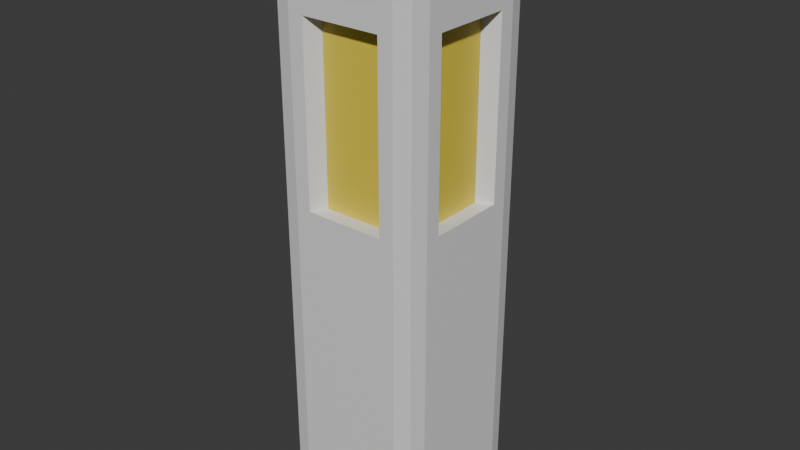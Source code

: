 # Source: pillar.blend  (saved by Blender 5.1.30; exported with 4.5.12 LTS)
import bpy
from mathutils import Matrix  # noqa: F401  (used for matrix-valued properties, if any)

bpy.ops.wm.read_factory_settings(use_empty=True)
scene = bpy.context.scene
scene.name = 'Scene'

# ---- collections
col_collection = bpy.data.collections.new('Collection'); scene.collection.children.link(col_collection)

# ---- materials (node trees are filled in below, after node groups)
mat_worldgrid = bpy.data.materials.new('WorldGrid')
mat_worldgrid.alpha_threshold = 0.0
mat_worldgrid.use_backface_culling_lightprobe_volume = False
mat_worldgrid.roughness = 0.5
mat_worldgrid.line_color = (0.0, 0.0, 0.0, 1.0)
mat_energy = bpy.data.materials.new('Energy')

# ---- material node trees
mat_worldgrid.use_nodes = True; mat_worldgrid.node_tree.nodes.clear()
_N = mat_worldgrid.node_tree.nodes; _L = mat_worldgrid.node_tree.links
n0 = _N.new('ShaderNodeOutputMaterial'); n0.name = 'Material Output'; n0.location = (200, 100)
n1 = _N.new('ShaderNodeBsdfPrincipled'); n1.name = 'Principled BSDF'; n1.location = (-200, 100)
_L.new(n1.outputs[0], n0.inputs[0])
n0.is_active_output = True
mat_energy.use_nodes = True; mat_energy.node_tree.nodes.clear()
_N = mat_energy.node_tree.nodes; _L = mat_energy.node_tree.links
n0 = _N.new('ShaderNodeBsdfPrincipled'); n0.name = 'Principled BSDF'; n0.location = (-200, 100)
n0.inputs[0].default_value = (0.8, 0.6295, 0.05552, 1.0)
n1 = _N.new('ShaderNodeOutputMaterial'); n1.name = 'Material Output'; n1.location = (200, 100)
_L.new(n0.outputs[0], n1.inputs[0])
n1.is_active_output = True

# ---- world
world_world = bpy.data.worlds.new('World'); scene.world = world_world
world_world.use_nodes = True; world_world.node_tree.nodes.clear()
_N = world_world.node_tree.nodes; _L = world_world.node_tree.links
n0 = _N.new('ShaderNodeOutputWorld'); n0.name = 'World Output'; n0.location = (200, 100)
n1 = _N.new('ShaderNodeBackground'); n1.name = 'Background'; n1.location = (-200, 100)
n1.inputs[0].default_value = (0.05088, 0.05088, 0.05088, 1.0)
_L.new(n1.outputs[0], n0.inputs[0])
n0.is_active_output = True
world_world.color = (0.05088, 0.05088, 0.05088)
world_world.sun_shadow_jitter_overblur = 0.0

# ---- meshes
me_cube = bpy.data.meshes.new('Cube')
me_cube.from_pydata([(-0.128, 0.06827, 0.0), (-0.128, -0.06827, 0.0), (0.128, 0.06827, 1.0), (0.128, -0.06827, 1.0), (-0.128, -0.06827, 1.0), (-0.128, 0.06827, 1.0), (0.128, -0.06827, 0.0), (0.128, 0.06827, 0.0), (0.128, 0.06827, 0.55), (0.128, -0.06827, 0.55), (0.128, 0.06827, 0.85), (0.128, -0.06827, 0.85), (-0.128, -0.06827, 0.55), (-0.128, 0.06827, 0.55), (-0.128, -0.06827, 0.85), (-0.128, 0.06827, 0.85), (0.06827, 0.128, 0.0), (-0.06827, 0.128, 0.0), (0.06827, -0.128, 1.0), (-0.06827, -0.128, 1.0), (-0.06827, -0.128, 0.0), (0.06827, -0.128, 0.0), (-0.06827, 0.128, 1.0), (0.06827, 0.128, 1.0), (-0.06827, 0.128, 0.55), (0.06827, 0.128, 0.55), (-0.06827, 0.128, 0.85), (0.06827, 0.128, 0.85), (0.06827, -0.128, 0.55), (-0.06827, -0.128, 0.55), (0.06827, -0.128, 0.85), (-0.06827, -0.128, 0.85), (0.06827, 0.06827, 0.0), (-0.06827, 0.06827, 0.0), (0.06827, -0.06827, 0.0), (-0.06827, -0.06827, 0.0), (-0.06827, 0.06827, 1.0), (0.06827, 0.06827, 1.0), (-0.06827, -0.06827, 1.0), (0.06827, -0.06827, 1.0), (0.1024, 0.05461, 0.55), (0.1024, -0.05461, 0.55), (0.1024, 0.05461, 0.85), (0.1024, -0.05461, 0.85), (-0.1024, -0.05461, 0.55), (-0.1024, 0.05461, 0.55), (-0.1024, -0.05461, 0.85), (-0.1024, 0.05461, 0.85), (-0.05461, 0.1024, 0.55), (0.05461, 0.1024, 0.55), (-0.05461, 0.1024, 0.85), (0.05461, 0.1024, 0.85), (0.05461, -0.1024, 0.55), (-0.05461, -0.1024, 0.55), (0.05461, -0.1024, 0.85), (-0.05461, -0.1024, 0.85), (0.128, 0.09408, 1.0), (0.09408, 0.128, 1.0), (0.1214, 0.1214, 1.0), (0.09408, 0.128, 0.0), (0.128, 0.09408, 0.0), (0.1214, 0.1214, 0.0), (0.09408, -0.128, 1.0), (0.128, -0.09408, 1.0), (0.1214, -0.1214, 1.0), (0.128, -0.09408, 0.0), (0.09408, -0.128, 0.0), (0.1214, -0.1214, 0.0), (-0.09408, 0.128, 1.0), (-0.128, 0.09408, 1.0), (-0.1214, 0.1214, 1.0), (-0.128, 0.09408, 0.0), (-0.09408, 0.128, 0.0), (-0.1214, 0.1214, 0.0), (-0.128, -0.09408, 1.0), (-0.09408, -0.128, 1.0), (-0.1214, -0.1214, 1.0), (-0.09408, -0.128, 0.0), (-0.128, -0.09408, 0.0), (-0.1214, -0.1214, 0.0), (0.128, 0.09408, 0.85), (0.09408, 0.128, 0.85), (0.1214, 0.1214, 0.85), (0.09408, 0.128, 0.55), (0.128, 0.09408, 0.55), (0.1214, 0.1214, 0.55), (-0.09408, -0.128, 0.55), (-0.128, -0.09408, 0.55), (-0.1214, -0.1214, 0.55), (-0.128, -0.09408, 0.85), (-0.09408, -0.128, 0.85), (-0.1214, -0.1214, 0.85), (0.09408, -0.128, 0.85), (0.128, -0.09408, 0.85), (0.1214, -0.1214, 0.85), (0.128, -0.09408, 0.55), (0.09408, -0.128, 0.55), (0.1214, -0.1214, 0.55), (-0.09408, 0.128, 0.85), (-0.128, 0.09408, 0.85), (-0.1214, 0.1214, 0.85), (-0.128, 0.09408, 0.55), (-0.09408, 0.128, 0.55), (-0.1214, 0.1214, 0.55)], [], [(79, 35, 20, 77), (33, 73, 72, 17), (76, 38, 4, 74), (36, 70, 69, 5), (64, 39, 18, 62), (8, 10, 42, 40), (1, 12, 13, 0), (28, 30, 54, 52), (7, 8, 9, 6), (10, 2, 3, 11), (32, 7, 6, 34), (14, 4, 5, 15), (67, 34, 6, 65), (36, 5, 4, 38), (2, 37, 39, 3), (37, 36, 38, 39), (23, 22, 36, 37), (0, 33, 35, 1), (33, 32, 34, 35), (17, 16, 32, 33), (25, 24, 48, 49), (21, 28, 29, 20), (10, 11, 43, 42), (17, 24, 25, 16), (32, 61, 60, 7), (26, 22, 23, 27), (37, 58, 57, 23), (35, 34, 21, 20), (30, 18, 19, 31), (39, 38, 19, 18), (44, 46, 47, 45), (40, 42, 43, 41), (52, 54, 55, 53), (48, 50, 51, 49), (13, 12, 44, 45), (31, 29, 53, 55), (26, 27, 51, 50), (11, 9, 41, 43), (14, 15, 47, 46), (29, 28, 52, 53), (12, 14, 46, 44), (24, 26, 50, 48), (9, 8, 40, 41), (15, 13, 45, 47), (27, 25, 49, 51), (30, 31, 55, 54), (84, 60, 61, 85), (85, 61, 59, 83), (90, 75, 76, 91), (91, 76, 74, 89), (96, 66, 67, 97), (97, 67, 65, 95), (102, 72, 73, 103), (103, 73, 71, 101), (56, 80, 82, 58), (58, 82, 81, 57), (80, 84, 85, 82), (82, 85, 83, 81), (77, 86, 88, 79), (79, 88, 87, 78), (86, 90, 91, 88), (88, 91, 89, 87), (62, 92, 94, 64), (64, 94, 93, 63), (92, 96, 97, 94), (94, 97, 95, 93), (68, 98, 100, 70), (70, 100, 99, 69), (98, 102, 103, 100), (100, 103, 101, 99), (56, 58, 37, 2), (27, 23, 57, 81), (80, 56, 2, 10), (60, 84, 8, 7), (16, 59, 61, 32), (16, 25, 83, 59), (3, 39, 64, 63), (11, 3, 63, 93), (92, 62, 18, 30), (66, 96, 28, 21), (34, 67, 66, 21), (6, 9, 95, 65), (22, 68, 70, 36), (15, 5, 69, 99), (98, 68, 22, 26), (72, 102, 24, 17), (0, 13, 101, 71), (71, 73, 33, 0), (89, 74, 4, 14), (31, 19, 75, 90), (38, 76, 75, 19), (1, 35, 79, 78), (78, 87, 12, 1), (20, 29, 86, 77), (25, 27, 81, 83), (84, 80, 10, 8), (87, 89, 14, 12), (29, 31, 90, 86), (9, 11, 93, 95), (96, 92, 30, 28), (13, 15, 99, 101), (102, 98, 26, 24)])
me_cube.polygons.foreach_set('material_index', [0, 0, 0, 0, 0, 0, 0, 0, 0, 0, 0, 0, 0, 0, 0, 0, 0, 0, 0, 0, 0, 0, 0, 0, 0, 0, 0, 0, 0, 0, 1, 1, 1, 1, 0, 0, 0, 0, 0, 0, 0, 0, 0, 0, 0, 0, 0, 0, 0, 0, 0, 0, 0, 0, 0, 0, 0, 0, 0, 0, 0, 0, 0, 0, 0, 0, 0, 0, 0, 0, 0, 0, 0, 0, 0, 0, 0, 0, 0, 0, 0, 0, 0, 0, 0, 0, 0, 0, 0, 0, 0, 0, 0, 0, 0, 0, 0, 0, 0, 0, 0, 0])
_uv = me_cube.uv_layers.new(name='UVMap')
_uv.uv.foreach_set('vector', [0.1342, 0.7408, 0.2083, 0.6667, 0.2083, 0.75, 0.1723, 0.75, 0.2083, 0.5833, 0.1342, 0.5092, 0.1723, 0.5, 0.2083, 0.5, 0.8658, 0.7408, 0.7917, 0.6667, 0.875, 0.6667, 0.875, 0.7027, 0.7917, 0.5833, 0.8658, 0.5092, 0.875, 0.5473, 0.875, 0.5833, 0.6281, 0.7469, 0.7083, 0.6667, 0.7083, 0.75, 0.6408, 0.7815, 0.5083, 0.5833, 0.5917, 0.5833, 0.5917, 0.5833, 0.5083, 0.5833, 0.375, 0.08333, 0.5083, 0.08333, 0.5083, 0.1667, 0.375, 0.1667, 0.5083, 0.8333, 0.5917, 0.8333, 0.5917, 0.8333, 0.5083, 0.8333, 0.375, 0.5833, 0.5083, 0.5833, 0.5083, 0.6667, 0.375, 0.6667, 0.5917, 0.5833, 0.625, 0.5833, 0.625, 0.6667, 0.5917, 0.6667, 0.2917, 0.5833, 0.375, 0.5833, 0.375, 0.6667, 0.2917, 0.6667, 0.5917, 0.08333, 0.625, 0.08333, 0.625, 0.1667, 0.5917, 0.1667, 0.3719, 0.7469, 0.2917, 0.6667, 0.375, 0.6667, 0.375, 0.7027, 0.7917, 0.5833, 0.875, 0.5833, 0.875, 0.6667, 0.7917, 0.6667, 0.625, 0.5833, 0.7083, 0.5833, 0.7083, 0.6667, 0.625, 0.6667, 0.7083, 0.5833, 0.7917, 0.5833, 0.7917, 0.6667, 0.7083, 0.6667, 0.7083, 0.5, 0.7917, 0.5, 0.7917, 0.5833, 0.7083, 0.5833, 0.125, 0.5833, 0.2083, 0.5833, 0.2083, 0.6667, 0.125, 0.6667, 0.2083, 0.5833, 0.2917, 0.5833, 0.2917, 0.6667, 0.2083, 0.6667, 0.2083, 0.5, 0.2917, 0.5, 0.2917, 0.5833, 0.2083, 0.5833, 0.5083, 0.4167, 0.5083, 0.3333, 0.5083, 0.3333, 0.5083, 0.4167, 0.375, 0.8333, 0.5083, 0.8333, 0.5083, 0.9167, 0.375, 0.9167, 0.5917, 0.5833, 0.5917, 0.6667, 0.5917, 0.6667, 0.5917, 0.5833, 0.375, 0.3333, 0.5083, 0.3333, 0.5083, 0.4167, 0.375, 0.4167, 0.2917, 0.5833, 0.3719, 0.5031, 0.375, 0.5473, 0.375, 0.5833, 0.5917, 0.3333, 0.625, 0.3333, 0.625, 0.4167, 0.5917, 0.4167, 0.7083, 0.5833, 0.6281, 0.5031, 0.6408, 0.4685, 0.7083, 0.5, 0.2083, 0.6667, 0.2917, 0.6667, 0.2917, 0.75, 0.2083, 0.75, 0.5917, 0.8333, 0.625, 0.8333, 0.625, 0.9167, 0.5917, 0.9167, 0.7083, 0.6667, 0.7917, 0.6667, 0.7917, 0.75, 0.7083, 0.75, 1.142, -1.138, 1.142, 2.067, -0.1002, 2.067, -0.1002, -1.138, 1.142, -1.138, 1.142, 2.067, -0.1002, 2.067, -0.1002, -1.138, 1.142, -1.138, 1.142, 2.067, -0.1002, 2.067, -0.1002, -1.138, 1.142, -1.138, 1.142, 2.067, -0.1002, 2.067, -0.1002, -1.138, 0.5083, 0.1667, 0.5083, 0.08333, 0.5083, 0.08333, 0.5083, 0.1667, 0.5917, 0.9167, 0.5083, 0.9167, 0.5083, 0.9167, 0.5917, 0.9167, 0.5917, 0.3333, 0.5917, 0.4167, 0.5917, 0.4167, 0.5917, 0.3333, 0.5917, 0.6667, 0.5083, 0.6667, 0.5083, 0.6667, 0.5917, 0.6667, 0.5917, 0.08333, 0.5917, 0.1667, 0.5917, 0.1667, 0.5917, 0.08333, 0.5083, 0.9167, 0.5083, 0.8333, 0.5083, 0.8333, 0.5083, 0.9167, 0.5083, 0.08333, 0.5917, 0.08333, 0.5917, 0.08333, 0.5083, 0.08333, 0.5083, 0.3333, 0.5917, 0.3333, 0.5917, 0.3333, 0.5083, 0.3333, 0.5083, 0.6667, 0.5083, 0.5833, 0.5083, 0.5833, 0.5083, 0.6667, 0.5917, 0.1667, 0.5083, 0.1667, 0.5083, 0.1667, 0.5917, 0.1667, 0.5917, 0.4167, 0.5083, 0.4167, 0.5083, 0.4167, 0.5917, 0.4167, 0.5917, 0.8333, 0.5917, 0.9167, 0.5917, 0.9167, 0.5917, 0.8333, 0.5083, 0.5473, 0.375, 0.5473, 0.3719, 0.5031, 0.5083, 0.5, 0.5083, 0.5, 0.3719, 0.5031, 0.3592, 0.4685, 0.5083, 0.4527, 0.5917, 0.9527, 0.625, 0.9527, 0.625, 1.0, 0.5917, 1.0, 0.5917, 0.0, 0.625, 0.0, 0.625, 0.04732, 0.5917, 0.04732, 0.5083, 0.7973, 0.3592, 0.7815, 0.3719, 0.7469, 0.5083, 0.75, 0.5083, 0.75, 0.3719, 0.7469, 0.375, 0.7027, 0.5083, 0.7027, 0.5083, 0.2973, 0.375, 0.2973, 0.375, 0.25, 0.5083, 0.25, 0.5083, 0.25, 0.375, 0.25, 0.375, 0.2027, 0.5083, 0.2027, 0.625, 0.5473, 0.5917, 0.5473, 0.5917, 0.5, 0.6281, 0.5031, 0.6281, 0.5031, 0.5917, 0.5, 0.5917, 0.4527, 0.6408, 0.4685, 0.5917, 0.5473, 0.5083, 0.5473, 0.5083, 0.5, 0.5917, 0.5, 0.5917, 0.5, 0.5083, 0.5, 0.5083, 0.4527, 0.5917, 0.4527, 0.375, 0.9527, 0.5083, 0.9527, 0.5083, 1.0, 0.375, 1.0, 0.375, 0.0, 0.5083, 0.0, 0.5083, 0.04732, 0.375, 0.04732, 0.5083, 0.9527, 0.5917, 0.9527, 0.5917, 1.0, 0.5083, 1.0, 0.5083, 0.0, 0.5917, 0.0, 0.5917, 0.04732, 0.5083, 0.04732, 0.6408, 0.7815, 0.5917, 0.7973, 0.5917, 0.75, 0.6281, 0.7469, 0.6281, 0.7469, 0.5917, 0.75, 0.5917, 0.7027, 0.625, 0.7027, 0.5917, 0.7973, 0.5083, 0.7973, 0.5083, 0.75, 0.5917, 0.75, 0.5917, 0.75, 0.5083, 0.75, 0.5083, 0.7027, 0.5917, 0.7027, 0.625, 0.2973, 0.5917, 0.2973, 0.5917, 0.25, 0.625, 0.25, 0.625, 0.25, 0.5917, 0.25, 0.5917, 0.2027, 0.625, 0.2027, 0.5917, 0.2973, 0.5083, 0.2973, 0.5083, 0.25, 0.5917, 0.25, 0.5917, 0.25, 0.5083, 0.25, 0.5083, 0.2027, 0.5917, 0.2027, 0.625, 0.5473, 0.6281, 0.5031, 0.7083, 0.5833, 0.625, 0.5833, 0.5917, 0.4167, 0.625, 0.4167, 0.6408, 0.4685, 0.5917, 0.4527, 0.5917, 0.5473, 0.625, 0.5473, 0.625, 0.5833, 0.5917, 0.5833, 0.375, 0.5473, 0.5083, 0.5473, 0.5083, 0.5833, 0.375, 0.5833, 0.2917, 0.5, 0.3592, 0.4685, 0.3719, 0.5031, 0.2917, 0.5833, 0.375, 0.4167, 0.5083, 0.4167, 0.5083, 0.4527, 0.3592, 0.4685, 0.625, 0.6667, 0.7083, 0.6667, 0.6281, 0.7469, 0.625, 0.7027, 0.5917, 0.6667, 0.625, 0.6667, 0.625, 0.7027, 0.5917, 0.7027, 0.5917, 0.7973, 0.6408, 0.7815, 0.625, 0.8333, 0.5917, 0.8333, 0.3592, 0.7815, 0.5083, 0.7973, 0.5083, 0.8333, 0.375, 0.8333, 0.2917, 0.6667, 0.3719, 0.7469, 0.3592, 0.7815, 0.2917, 0.75, 0.375, 0.6667, 0.5083, 0.6667, 0.5083, 0.7027, 0.375, 0.7027, 0.7917, 0.5, 0.8277, 0.5, 0.8658, 0.5092, 0.7917, 0.5833, 0.5917, 0.1667, 0.625, 0.1667, 0.625, 0.2027, 0.5917, 0.2027, 0.5917, 0.2973, 0.625, 0.2973, 0.625, 0.3333, 0.5917, 0.3333, 0.375, 0.2973, 0.5083, 0.2973, 0.5083, 0.3333, 0.375, 0.3333, 0.375, 0.1667, 0.5083, 0.1667, 0.5083, 0.2027, 0.375, 0.2027, 0.125, 0.5473, 0.1342, 0.5092, 0.2083, 0.5833, 0.125, 0.5833, 0.5917, 0.04732, 0.625, 0.04732, 0.625, 0.08333, 0.5917, 0.08333, 0.5917, 0.9167, 0.625, 0.9167, 0.625, 0.9527, 0.5917, 0.9527, 0.7917, 0.6667, 0.8658, 0.7408, 0.8277, 0.75, 0.7917, 0.75, 0.125, 0.6667, 0.2083, 0.6667, 0.1342, 0.7408, 0.125, 0.7027, 0.375, 0.04732, 0.5083, 0.04732, 0.5083, 0.08333, 0.375, 0.08333, 0.375, 0.9167, 0.5083, 0.9167, 0.5083, 0.9527, 0.375, 0.9527, 0.5083, 0.4167, 0.5917, 0.4167, 0.5917, 0.4527, 0.5083, 0.4527, 0.5083, 0.5473, 0.5917, 0.5473, 0.5917, 0.5833, 0.5083, 0.5833, 0.5083, 0.04732, 0.5917, 0.04732, 0.5917, 0.08333, 0.5083, 0.08333, 0.5083, 0.9167, 0.5917, 0.9167, 0.5917, 0.9527, 0.5083, 0.9527, 0.5083, 0.6667, 0.5917, 0.6667, 0.5917, 0.7027, 0.5083, 0.7027, 0.5083, 0.7973, 0.5917, 0.7973, 0.5917, 0.8333, 0.5083, 0.8333, 0.5083, 0.1667, 0.5917, 0.1667, 0.5917, 0.2027, 0.5083, 0.2027, 0.5083, 0.2973, 0.5917, 0.2973, 0.5917, 0.3333, 0.5083, 0.3333])
me_cube.materials.append(mat_worldgrid)
me_cube.materials.append(mat_energy)
me_cube.use_mirror_vertex_groups = False
me_cube.update()

# ---- objects
ob_cube = bpy.data.objects.new('Cube', me_cube)

# ---- transforms, parenting, visibility, modifiers, constraints
ob_cube.location = (0.0, 0.0, 0.0)
ob_cube.lock_rotations_4d = False
ob_cube.empty_display_type = 'ARROWS'
ob_cube.lineart.crease_threshold = 0.0

# ---- collection membership
col_collection.objects.link(ob_cube)

# ---- scene / render settings (as saved in the file)
scene.frame_start = 1; scene.frame_end = 250; scene.frame_set(0)
scene.render.engine = 'BLENDER_EEVEE_NEXT'
scene.render.bake_bias = 0.0
scene.render.bake_samples = 0
scene.cycles.sampling_pattern = 'TABULATED_SOBOL'
scene.eevee.use_volume_custom_range = False
bpy.context.view_layer.update()

# ---- added for rendering (the .blend has no active camera and no usable light): camera, sun
cam_auto = bpy.data.cameras.new('AutoCamera')
cam_auto.lens = 50.0
cam_auto.sensor_width = 36.0
cam_auto.clip_end = 1000.0
ob_auto_camera = bpy.data.objects.new('AutoCamera', cam_auto)
scene.collection.objects.link(ob_auto_camera)
ob_auto_camera.location = (0.983994, -1.18079, 1.28719)
ob_auto_camera.rotation_euler = (1.09748, -7.21219e-08, 0.694738)
scene.camera = ob_auto_camera
light_auto_sun = bpy.data.lights.new('AutoSun', 'SUN')
light_auto_sun.energy = 3.0
light_auto_sun.angle = 0.0523599
ob_auto_sun = bpy.data.objects.new('AutoSun', light_auto_sun)
scene.collection.objects.link(ob_auto_sun)
ob_auto_sun.rotation_euler = (0.872665, 0.174533, 0.523599)
bpy.context.view_layer.update()

